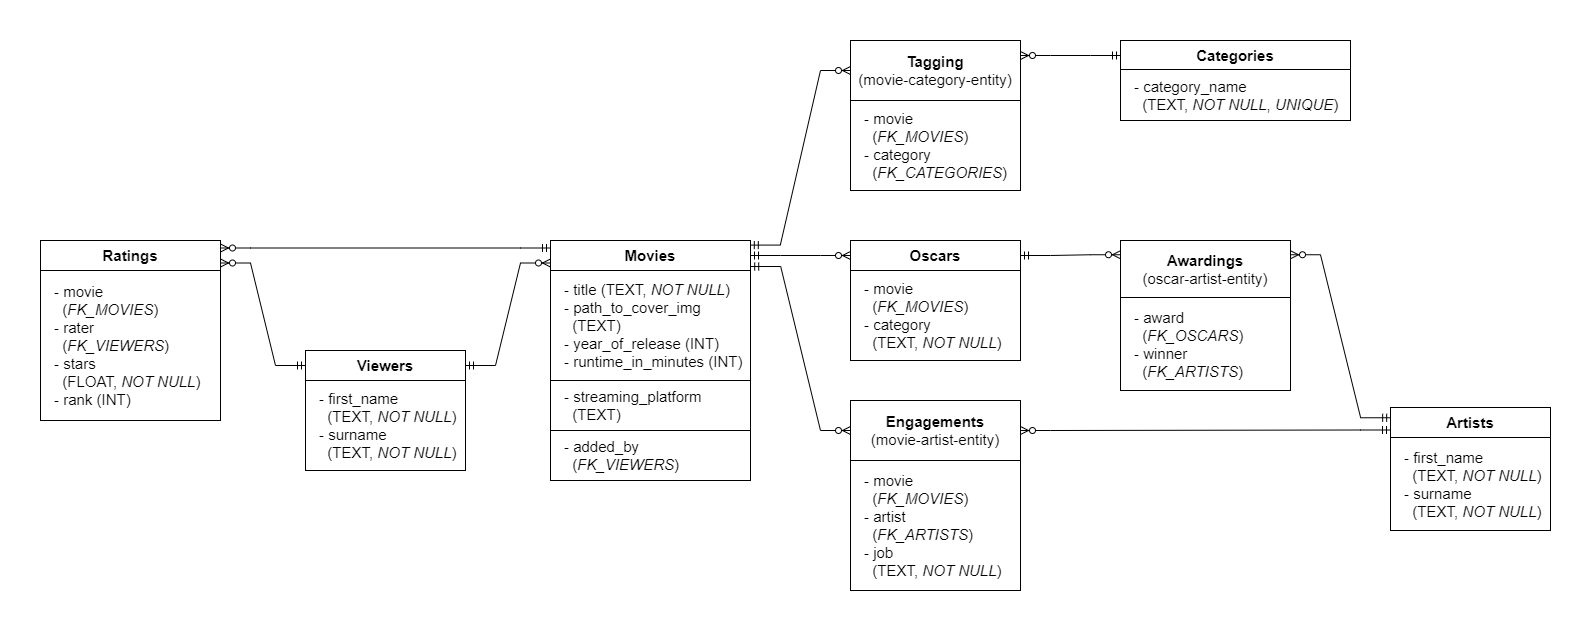

The diagram above was exported from draw.io. Its source (the exported page's mxGraphModel, read from the mxfile embedded in the PNG):
<mxGraphModel dx="2562" dy="2364" grid="1" gridSize="10" guides="1" tooltips="1" connect="1" arrows="1" fold="1" page="1" pageScale="1" pageWidth="827" pageHeight="1169" math="0" shadow="0">
  <root>
    <mxCell id="0" />
    <mxCell id="1" parent="0" />
    <mxCell id="YF07dS71Wtw1GLsMtcsT-3" value="&lt;font style=&quot;font-size: 15px;&quot;&gt;&lt;b&gt;Movies&lt;/b&gt;&lt;/font&gt;" style="rounded=0;whiteSpace=wrap;html=1;" parent="1" vertex="1">
      <mxGeometry x="120" y="80" width="200" height="30" as="geometry" />
    </mxCell>
    <mxCell id="YF07dS71Wtw1GLsMtcsT-4" value="&lt;font style=&quot;font-size: 15px;&quot;&gt;- title (TEXT, &lt;i&gt;NOT NULL&lt;/i&gt;)&lt;/font&gt;&lt;div&gt;&lt;font style=&quot;font-size: 15px;&quot;&gt;- path_to_cover_img&lt;/font&gt;&lt;/div&gt;&lt;div&gt;&lt;font style=&quot;font-size: 15px;&quot;&gt;&amp;nbsp; (TEXT)&lt;br&gt;&lt;/font&gt;&lt;div&gt;&lt;font style=&quot;font-size: 15px;&quot;&gt;- year_of_release (INT)&lt;/font&gt;&lt;/div&gt;&lt;div&gt;&lt;font style=&quot;font-size: 15px;&quot;&gt;- runtime_in_minutes (&lt;/font&gt;&lt;span style=&quot;font-size: 15px; background-color: transparent; color: light-dark(rgb(0, 0, 0), rgb(255, 255, 255));&quot;&gt;INT)&lt;/span&gt;&lt;/div&gt;&lt;/div&gt;" style="rounded=0;whiteSpace=wrap;html=1;align=left;spacingLeft=12;" parent="1" vertex="1">
      <mxGeometry x="120" y="110" width="200" height="110" as="geometry" />
    </mxCell>
    <mxCell id="YF07dS71Wtw1GLsMtcsT-6" value="&lt;span style=&quot;font-size: 15px;&quot;&gt;- streaming_platform&lt;/span&gt;&lt;div&gt;&lt;span style=&quot;font-size: 15px;&quot;&gt;&amp;nbsp; (TEXT)&lt;/span&gt;&lt;/div&gt;" style="rounded=0;whiteSpace=wrap;html=1;align=left;spacingLeft=12;" parent="1" vertex="1">
      <mxGeometry x="120" y="220" width="200" height="50" as="geometry" />
    </mxCell>
    <mxCell id="YF07dS71Wtw1GLsMtcsT-7" value="&lt;span style=&quot;font-size: 15px;&quot;&gt;- added_by&lt;/span&gt;&lt;div&gt;&lt;span style=&quot;font-size: 15px;&quot;&gt;&amp;nbsp; (&lt;i&gt;FK_VIEWERS&lt;/i&gt;)&lt;/span&gt;&lt;/div&gt;" style="rounded=0;whiteSpace=wrap;html=1;align=left;spacingLeft=12;" parent="1" vertex="1">
      <mxGeometry x="120" y="270" width="200" height="50" as="geometry" />
    </mxCell>
    <mxCell id="YF07dS71Wtw1GLsMtcsT-8" value="&lt;font style=&quot;font-size: 15px;&quot;&gt;&lt;b&gt;Ratings&lt;/b&gt;&lt;/font&gt;" style="rounded=0;whiteSpace=wrap;html=1;" parent="1" vertex="1">
      <mxGeometry x="-390" y="80" width="180" height="30" as="geometry" />
    </mxCell>
    <mxCell id="YF07dS71Wtw1GLsMtcsT-9" value="&lt;span style=&quot;font-size: 15px;&quot;&gt;- movie&lt;/span&gt;&lt;div&gt;&lt;span style=&quot;font-size: 15px;&quot;&gt;&amp;nbsp; (&lt;i&gt;FK_MOVIES&lt;/i&gt;)&lt;/span&gt;&lt;div&gt;&lt;span style=&quot;font-size: 15px;&quot;&gt;- rater&lt;/span&gt;&lt;/div&gt;&lt;div&gt;&lt;span style=&quot;font-size: 15px;&quot;&gt;&amp;nbsp; (&lt;i&gt;FK_VIEWERS&lt;/i&gt;)&lt;/span&gt;&lt;/div&gt;&lt;div&gt;&lt;span style=&quot;font-size: 15px;&quot;&gt;- stars&lt;/span&gt;&lt;/div&gt;&lt;div&gt;&lt;span style=&quot;font-size: 15px;&quot;&gt;&amp;nbsp; (FLOAT, &lt;i&gt;NOT NULL&lt;/i&gt;)&lt;/span&gt;&lt;/div&gt;&lt;div&gt;&lt;span style=&quot;font-size: 15px;&quot;&gt;- rank (INT)&lt;/span&gt;&lt;/div&gt;&lt;/div&gt;" style="rounded=0;whiteSpace=wrap;html=1;align=left;spacingLeft=12;" parent="1" vertex="1">
      <mxGeometry x="-390" y="110" width="180" height="150" as="geometry" />
    </mxCell>
    <mxCell id="YF07dS71Wtw1GLsMtcsT-24" value="" style="edgeStyle=entityRelationEdgeStyle;fontSize=12;html=1;endArrow=ERzeroToMany;startArrow=ERmandOne;rounded=0;exitX=0;exitY=0.25;exitDx=0;exitDy=0;entryX=1;entryY=0.25;entryDx=0;entryDy=0;" parent="1" source="YF07dS71Wtw1GLsMtcsT-3" target="YF07dS71Wtw1GLsMtcsT-8" edge="1">
      <mxGeometry width="100" height="100" relative="1" as="geometry">
        <mxPoint x="340" y="470" as="sourcePoint" />
        <mxPoint x="440" y="370" as="targetPoint" />
      </mxGeometry>
    </mxCell>
    <mxCell id="YF07dS71Wtw1GLsMtcsT-34" value="&lt;font style=&quot;font-size: 15px;&quot;&gt;&lt;b&gt;Oscars&lt;/b&gt;&lt;/font&gt;" style="rounded=0;whiteSpace=wrap;html=1;" parent="1" vertex="1">
      <mxGeometry x="420" y="80" width="170" height="30" as="geometry" />
    </mxCell>
    <mxCell id="YF07dS71Wtw1GLsMtcsT-35" value="&lt;div&gt;&lt;span style=&quot;font-size: 15px;&quot;&gt;- movie&lt;/span&gt;&lt;/div&gt;&lt;div&gt;&lt;span style=&quot;font-size: 15px;&quot;&gt;&amp;nbsp; (&lt;i&gt;FK_MOVIES&lt;/i&gt;)&lt;/span&gt;&lt;/div&gt;&lt;div&gt;&lt;div&gt;&lt;div&gt;&lt;span style=&quot;font-size: 15px;&quot;&gt;- category&lt;/span&gt;&lt;/div&gt;&lt;div&gt;&lt;span style=&quot;font-size: 15px;&quot;&gt;&amp;nbsp; (TEXT, &lt;i&gt;NOT NULL&lt;/i&gt;)&lt;/span&gt;&lt;/div&gt;&lt;/div&gt;&lt;/div&gt;" style="rounded=0;whiteSpace=wrap;html=1;align=left;spacingLeft=12;" parent="1" vertex="1">
      <mxGeometry x="420" y="110" width="170" height="90" as="geometry" />
    </mxCell>
    <mxCell id="YF07dS71Wtw1GLsMtcsT-37" value="" style="edgeStyle=entityRelationEdgeStyle;fontSize=12;html=1;endArrow=ERzeroToMany;startArrow=ERmandOne;rounded=0;entryX=0;entryY=0.5;entryDx=0;entryDy=0;exitX=1;exitY=0.5;exitDx=0;exitDy=0;" parent="1" source="YF07dS71Wtw1GLsMtcsT-3" target="YF07dS71Wtw1GLsMtcsT-34" edge="1">
      <mxGeometry width="100" height="100" relative="1" as="geometry">
        <mxPoint x="310" y="240" as="sourcePoint" />
        <mxPoint x="410" y="140" as="targetPoint" />
      </mxGeometry>
    </mxCell>
    <mxCell id="YF07dS71Wtw1GLsMtcsT-38" value="&lt;font style=&quot;font-size: 15px;&quot;&gt;&lt;b&gt;Artists&lt;/b&gt;&lt;/font&gt;" style="rounded=0;whiteSpace=wrap;html=1;" parent="1" vertex="1">
      <mxGeometry x="960" y="247" width="160" height="30" as="geometry" />
    </mxCell>
    <mxCell id="YF07dS71Wtw1GLsMtcsT-39" value="&lt;span style=&quot;font-size: 15px;&quot;&gt;- first_name&amp;nbsp;&lt;/span&gt;&lt;div&gt;&lt;span style=&quot;font-size: 15px;&quot;&gt;&amp;nbsp; (TEXT, &lt;i&gt;NOT NULL&lt;/i&gt;)&lt;/span&gt;&lt;div&gt;&lt;span style=&quot;font-size: 15px;&quot;&gt;- surname&amp;nbsp;&lt;/span&gt;&lt;/div&gt;&lt;div&gt;&lt;span style=&quot;font-size: 15px;&quot;&gt;&amp;nbsp; (TEXT, &lt;i&gt;NOT NULL&lt;/i&gt;)&lt;/span&gt;&lt;/div&gt;&lt;/div&gt;" style="rounded=0;whiteSpace=wrap;html=1;align=left;spacingLeft=12;" parent="1" vertex="1">
      <mxGeometry x="960" y="277" width="160" height="93" as="geometry" />
    </mxCell>
    <mxCell id="YF07dS71Wtw1GLsMtcsT-46" value="&lt;font style=&quot;font-size: 15px;&quot;&gt;&lt;b&gt;Viewers&lt;/b&gt;&lt;/font&gt;" style="rounded=0;whiteSpace=wrap;html=1;" parent="1" vertex="1">
      <mxGeometry x="-125" y="190" width="160" height="30" as="geometry" />
    </mxCell>
    <mxCell id="YF07dS71Wtw1GLsMtcsT-47" value="&lt;span style=&quot;font-size: 15px;&quot;&gt;- first_name&amp;nbsp;&lt;/span&gt;&lt;div&gt;&lt;span style=&quot;font-size: 15px;&quot;&gt;&amp;nbsp; (TEXT, &lt;i&gt;NOT NULL&lt;/i&gt;)&lt;/span&gt;&lt;div&gt;&lt;span style=&quot;font-size: 15px;&quot;&gt;- surname&amp;nbsp;&lt;/span&gt;&lt;/div&gt;&lt;div&gt;&lt;span style=&quot;font-size: 15px;&quot;&gt;&amp;nbsp; (TEXT, &lt;i&gt;NOT NULL&lt;/i&gt;)&lt;/span&gt;&lt;/div&gt;&lt;/div&gt;" style="rounded=0;whiteSpace=wrap;html=1;align=left;spacingLeft=12;" parent="1" vertex="1">
      <mxGeometry x="-125" y="220" width="160" height="90" as="geometry" />
    </mxCell>
    <mxCell id="YF07dS71Wtw1GLsMtcsT-53" value="" style="edgeStyle=entityRelationEdgeStyle;fontSize=12;html=1;endArrow=ERzeroToMany;startArrow=ERmandOne;rounded=0;exitX=1;exitY=0.5;exitDx=0;exitDy=0;entryX=0;entryY=0.75;entryDx=0;entryDy=0;" parent="1" source="YF07dS71Wtw1GLsMtcsT-46" target="YF07dS71Wtw1GLsMtcsT-3" edge="1">
      <mxGeometry width="100" height="100" relative="1" as="geometry">
        <mxPoint x="20" y="520" as="sourcePoint" />
        <mxPoint x="120" y="420" as="targetPoint" />
      </mxGeometry>
    </mxCell>
    <mxCell id="YF07dS71Wtw1GLsMtcsT-54" value="" style="edgeStyle=entityRelationEdgeStyle;fontSize=12;html=1;endArrow=ERzeroToMany;startArrow=ERmandOne;rounded=0;exitX=0;exitY=0.5;exitDx=0;exitDy=0;entryX=1;entryY=0.75;entryDx=0;entryDy=0;" parent="1" source="YF07dS71Wtw1GLsMtcsT-46" target="YF07dS71Wtw1GLsMtcsT-8" edge="1">
      <mxGeometry width="100" height="100" relative="1" as="geometry">
        <mxPoint x="-180" y="510" as="sourcePoint" />
        <mxPoint x="-80" y="410" as="targetPoint" />
      </mxGeometry>
    </mxCell>
    <mxCell id="dVQCYlhDSaBFFCFDMpZ5-1" value="&lt;font style=&quot;font-size: 15px;&quot;&gt;&lt;b&gt;Engagements&lt;/b&gt;&lt;/font&gt;&lt;div&gt;&lt;font style=&quot;font-size: 15px;&quot;&gt;(movie-artist-entity)&lt;/font&gt;&lt;/div&gt;" style="rounded=0;whiteSpace=wrap;html=1;" parent="1" vertex="1">
      <mxGeometry x="420" y="240" width="170" height="60" as="geometry" />
    </mxCell>
    <mxCell id="dVQCYlhDSaBFFCFDMpZ5-2" value="&lt;div&gt;&lt;span style=&quot;font-size: 15px;&quot;&gt;- movie&lt;/span&gt;&lt;/div&gt;&lt;div&gt;&lt;span style=&quot;font-size: 15px;&quot;&gt;&amp;nbsp; (&lt;i&gt;FK_MOVIES&lt;/i&gt;)&lt;/span&gt;&lt;/div&gt;&lt;span style=&quot;font-size: 15px;&quot;&gt;- artist&lt;/span&gt;&lt;div&gt;&lt;span style=&quot;font-size: 15px; background-color: transparent; color: light-dark(rgb(0, 0, 0), rgb(255, 255, 255));&quot;&gt;&amp;nbsp; (&lt;/span&gt;&lt;i style=&quot;font-size: 15px; background-color: transparent; color: light-dark(rgb(0, 0, 0), rgb(255, 255, 255));&quot;&gt;FK_ARTISTS&lt;/i&gt;&lt;span style=&quot;font-size: 15px; background-color: transparent; color: light-dark(rgb(0, 0, 0), rgb(255, 255, 255));&quot;&gt;)&lt;/span&gt;&lt;div&gt;&lt;div&gt;&lt;span style=&quot;font-size: 15px;&quot;&gt;- job&amp;nbsp;&lt;/span&gt;&lt;/div&gt;&lt;div&gt;&lt;span style=&quot;font-size: 15px;&quot;&gt;&amp;nbsp; (TEXT, &lt;i&gt;NOT NULL&lt;/i&gt;)&lt;/span&gt;&lt;/div&gt;&lt;/div&gt;&lt;/div&gt;" style="rounded=0;whiteSpace=wrap;html=1;align=left;spacingLeft=12;" parent="1" vertex="1">
      <mxGeometry x="420" y="300" width="170" height="130" as="geometry" />
    </mxCell>
    <mxCell id="dVQCYlhDSaBFFCFDMpZ5-3" value="" style="edgeStyle=entityRelationEdgeStyle;fontSize=12;html=1;endArrow=ERzeroToMany;startArrow=ERmandOne;rounded=0;entryX=0;entryY=0.5;entryDx=0;entryDy=0;exitX=1.001;exitY=0.867;exitDx=0;exitDy=0;exitPerimeter=0;" parent="1" source="YF07dS71Wtw1GLsMtcsT-3" target="dVQCYlhDSaBFFCFDMpZ5-1" edge="1">
      <mxGeometry width="100" height="100" relative="1" as="geometry">
        <mxPoint x="330" y="230" as="sourcePoint" />
        <mxPoint x="380" y="190" as="targetPoint" />
      </mxGeometry>
    </mxCell>
    <mxCell id="dVQCYlhDSaBFFCFDMpZ5-4" value="&lt;font style=&quot;font-size: 15px;&quot;&gt;&lt;b&gt;Awardings&lt;/b&gt;&lt;/font&gt;&lt;div&gt;&lt;font style=&quot;font-size: 15px;&quot;&gt;(oscar-artist-entity)&lt;/font&gt;&lt;/div&gt;" style="rounded=0;whiteSpace=wrap;html=1;" parent="1" vertex="1">
      <mxGeometry x="690" y="80" width="170" height="57" as="geometry" />
    </mxCell>
    <mxCell id="dVQCYlhDSaBFFCFDMpZ5-5" value="&lt;font style=&quot;font-size: 15px;&quot;&gt;- award&amp;nbsp;&lt;/font&gt;&lt;div&gt;&lt;font style=&quot;font-size: 15px;&quot;&gt;&amp;nbsp; (&lt;i&gt;FK_OSCARS&lt;/i&gt;)&lt;/font&gt;&lt;div&gt;&lt;font style=&quot;font-size: 15px;&quot;&gt;- winner&lt;/font&gt;&lt;/div&gt;&lt;div&gt;&lt;font style=&quot;font-size: 15px;&quot;&gt;&amp;nbsp; (&lt;i&gt;FK_ARTISTS&lt;/i&gt;)&lt;/font&gt;&lt;/div&gt;&lt;/div&gt;" style="rounded=0;whiteSpace=wrap;html=1;align=left;spacingLeft=12;" parent="1" vertex="1">
      <mxGeometry x="690" y="137" width="170" height="93" as="geometry" />
    </mxCell>
    <mxCell id="dVQCYlhDSaBFFCFDMpZ5-6" value="" style="edgeStyle=entityRelationEdgeStyle;fontSize=12;html=1;endArrow=ERzeroToMany;startArrow=ERmandOne;rounded=0;exitX=1;exitY=0.5;exitDx=0;exitDy=0;entryX=0;entryY=0.25;entryDx=0;entryDy=0;" parent="1" source="YF07dS71Wtw1GLsMtcsT-34" target="dVQCYlhDSaBFFCFDMpZ5-4" edge="1">
      <mxGeometry width="100" height="100" relative="1" as="geometry">
        <mxPoint x="660" y="80" as="sourcePoint" />
        <mxPoint x="760" y="-20" as="targetPoint" />
      </mxGeometry>
    </mxCell>
    <mxCell id="dVQCYlhDSaBFFCFDMpZ5-7" value="" style="edgeStyle=entityRelationEdgeStyle;fontSize=12;html=1;endArrow=ERzeroToMany;startArrow=ERmandOne;rounded=0;entryX=1;entryY=0.5;entryDx=0;entryDy=0;exitX=0;exitY=0.75;exitDx=0;exitDy=0;" parent="1" source="YF07dS71Wtw1GLsMtcsT-38" target="dVQCYlhDSaBFFCFDMpZ5-1" edge="1">
      <mxGeometry width="100" height="100" relative="1" as="geometry">
        <mxPoint x="770" y="390" as="sourcePoint" />
        <mxPoint x="870" y="290" as="targetPoint" />
      </mxGeometry>
    </mxCell>
    <mxCell id="dVQCYlhDSaBFFCFDMpZ5-8" value="" style="edgeStyle=entityRelationEdgeStyle;fontSize=12;html=1;endArrow=ERzeroToMany;startArrow=ERmandOne;rounded=0;entryX=1;entryY=0.25;entryDx=0;entryDy=0;exitX=0.001;exitY=0.342;exitDx=0;exitDy=0;exitPerimeter=0;" parent="1" source="YF07dS71Wtw1GLsMtcsT-38" target="dVQCYlhDSaBFFCFDMpZ5-4" edge="1">
      <mxGeometry width="100" height="100" relative="1" as="geometry">
        <mxPoint x="980" y="200" as="sourcePoint" />
        <mxPoint x="1050" y="70" as="targetPoint" />
      </mxGeometry>
    </mxCell>
    <mxCell id="HbRORkEBURbOHCmS6T0R-1" value="&lt;font style=&quot;font-size: 15px;&quot;&gt;&lt;b&gt;Tagging&lt;/b&gt;&lt;/font&gt;&lt;div&gt;&lt;font style=&quot;font-size: 15px;&quot;&gt;(movie-category-entity)&lt;/font&gt;&lt;/div&gt;" style="rounded=0;whiteSpace=wrap;html=1;" vertex="1" parent="1">
      <mxGeometry x="420" y="-120" width="170" height="60" as="geometry" />
    </mxCell>
    <mxCell id="HbRORkEBURbOHCmS6T0R-2" value="&lt;div&gt;&lt;span style=&quot;font-size: 15px;&quot;&gt;- movie&lt;/span&gt;&lt;/div&gt;&lt;div&gt;&lt;span style=&quot;font-size: 15px;&quot;&gt;&amp;nbsp; (&lt;i&gt;FK_MOVIES&lt;/i&gt;)&lt;/span&gt;&lt;/div&gt;&lt;div&gt;&lt;div&gt;&lt;div&gt;&lt;span style=&quot;font-size: 15px;&quot;&gt;- category&amp;nbsp;&lt;/span&gt;&lt;/div&gt;&lt;div&gt;&lt;span style=&quot;font-size: 15px;&quot;&gt;&amp;nbsp; (&lt;i&gt;FK_CATEGORIES&lt;/i&gt;)&lt;/span&gt;&lt;/div&gt;&lt;/div&gt;&lt;/div&gt;" style="rounded=0;whiteSpace=wrap;html=1;align=left;spacingLeft=12;" vertex="1" parent="1">
      <mxGeometry x="420" y="-60" width="170" height="90" as="geometry" />
    </mxCell>
    <mxCell id="HbRORkEBURbOHCmS6T0R-3" value="" style="edgeStyle=entityRelationEdgeStyle;fontSize=12;html=1;endArrow=ERzeroToMany;startArrow=ERmandOne;rounded=0;entryX=0;entryY=0.5;entryDx=0;entryDy=0;exitX=0.999;exitY=0.153;exitDx=0;exitDy=0;exitPerimeter=0;" edge="1" parent="1" source="YF07dS71Wtw1GLsMtcsT-3" target="HbRORkEBURbOHCmS6T0R-1">
      <mxGeometry width="100" height="100" relative="1" as="geometry">
        <mxPoint x="290" y="40" as="sourcePoint" />
        <mxPoint x="390" y="-60" as="targetPoint" />
      </mxGeometry>
    </mxCell>
    <mxCell id="HbRORkEBURbOHCmS6T0R-4" value="&lt;font style=&quot;font-size: 15px;&quot;&gt;&lt;b&gt;Categories&lt;/b&gt;&lt;/font&gt;" style="rounded=0;whiteSpace=wrap;html=1;" vertex="1" parent="1">
      <mxGeometry x="690" y="-120" width="230" height="30" as="geometry" />
    </mxCell>
    <mxCell id="HbRORkEBURbOHCmS6T0R-5" value="&lt;span style=&quot;font-size: 15px;&quot;&gt;- category_name&lt;/span&gt;&lt;div&gt;&lt;span style=&quot;font-size: 15px;&quot;&gt;&amp;nbsp; (TEXT, &lt;i&gt;NOT NULL&lt;/i&gt;,&amp;nbsp;&lt;/span&gt;&lt;span style=&quot;font-size: 15px; background-color: transparent; color: light-dark(rgb(0, 0, 0), rgb(255, 255, 255));&quot;&gt;&lt;i&gt;UNIQUE&lt;/i&gt;)&lt;/span&gt;&lt;/div&gt;" style="rounded=0;whiteSpace=wrap;html=1;align=left;spacingLeft=12;" vertex="1" parent="1">
      <mxGeometry x="690" y="-91" width="230" height="51" as="geometry" />
    </mxCell>
    <mxCell id="HbRORkEBURbOHCmS6T0R-6" value="" style="edgeStyle=entityRelationEdgeStyle;fontSize=12;html=1;endArrow=ERzeroToMany;startArrow=ERmandOne;rounded=0;exitX=0;exitY=0.5;exitDx=0;exitDy=0;entryX=1;entryY=0.25;entryDx=0;entryDy=0;" edge="1" parent="1" source="HbRORkEBURbOHCmS6T0R-4" target="HbRORkEBURbOHCmS6T0R-1">
      <mxGeometry width="100" height="100" relative="1" as="geometry">
        <mxPoint x="650" y="-110" as="sourcePoint" />
        <mxPoint x="750" y="-210" as="targetPoint" />
      </mxGeometry>
    </mxCell>
  </root>
</mxGraphModel>